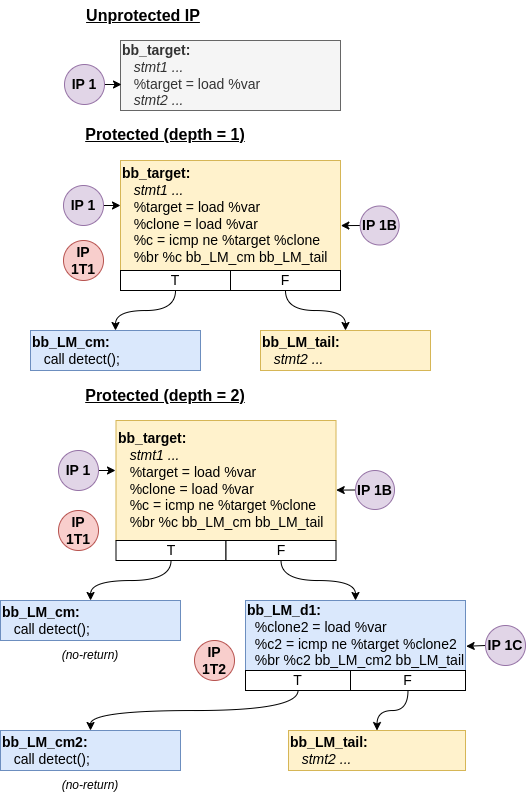

The diagram above was exported from draw.io. Its source (the exported page's mxGraphModel, read from the mxfile embedded in the PNG):
<mxGraphModel dx="2259" dy="571" grid="1" gridSize="10" guides="1" tooltips="1" connect="1" arrows="1" fold="1" page="1" pageScale="1" pageWidth="1169" pageHeight="827" math="0" shadow="0">
  <root>
    <mxCell id="0" />
    <mxCell id="1" parent="0" />
    <mxCell id="OttASajtH7CjWqml3m9I-1" value="&lt;b&gt;bb_target:&lt;br&gt;&lt;/b&gt;&amp;nbsp; &amp;nbsp;&lt;i&gt;stmt1 ...&lt;/i&gt;&lt;br&gt;&amp;nbsp; &amp;nbsp;%target = load %var&lt;br&gt;&amp;nbsp; &amp;nbsp;&lt;i&gt;stmt2 ...&lt;/i&gt;" style="rounded=0;whiteSpace=wrap;html=1;fontSize=14;align=left;fillColor=#f5f5f5;fontColor=#333333;strokeColor=#666666;" parent="1" vertex="1">
      <mxGeometry x="10" y="320" width="220" height="70" as="geometry" />
    </mxCell>
    <mxCell id="OttASajtH7CjWqml3m9I-37" value="&lt;b&gt;bb_target:&lt;br&gt;&lt;/b&gt;&amp;nbsp; &amp;nbsp;&lt;i&gt;stmt1 ...&lt;br&gt;&amp;nbsp; &amp;nbsp;&lt;/i&gt;%target = load %var&lt;br&gt;&amp;nbsp; &amp;nbsp;%clone = load %var&lt;br&gt;&amp;nbsp; &amp;nbsp;%c = icmp ne %target %clone&lt;br&gt;&amp;nbsp; &amp;nbsp;%br %c bb_LM_cm bb_LM_tail" style="rounded=0;whiteSpace=wrap;html=1;fontSize=14;align=left;fillColor=#fff2cc;strokeColor=#d6b656;" parent="1" vertex="1">
      <mxGeometry x="10" y="440" width="220" height="110" as="geometry" />
    </mxCell>
    <mxCell id="OttASajtH7CjWqml3m9I-38" value="&lt;b&gt;bb_LM_tail:&lt;/b&gt;&lt;br&gt;&amp;nbsp; &amp;nbsp;&lt;i&gt;stmt2 ...&lt;/i&gt;" style="rounded=0;whiteSpace=wrap;html=1;fontSize=14;align=left;fillColor=#fff2cc;strokeColor=#d6b656;" parent="1" vertex="1">
      <mxGeometry x="150" y="610" width="170" height="40" as="geometry" />
    </mxCell>
    <mxCell id="OttASajtH7CjWqml3m9I-43" value="Unprotected IP" style="text;html=1;strokeColor=none;fillColor=none;align=center;verticalAlign=middle;whiteSpace=wrap;rounded=0;fontSize=16;fontStyle=5" parent="1" vertex="1">
      <mxGeometry x="-37.5" y="280" width="140" height="30" as="geometry" />
    </mxCell>
    <mxCell id="OttASajtH7CjWqml3m9I-44" value="Protected (depth = 1)" style="text;html=1;strokeColor=none;fillColor=none;align=center;verticalAlign=middle;whiteSpace=wrap;rounded=0;fontSize=16;fontStyle=5" parent="1" vertex="1">
      <mxGeometry x="-50" y="399" width="210" height="30" as="geometry" />
    </mxCell>
    <mxCell id="OttASajtH7CjWqml3m9I-45" value="&lt;b&gt;bb_LM_cm:&lt;/b&gt;&lt;br&gt;&amp;nbsp; &amp;nbsp;call detect();" style="rounded=0;whiteSpace=wrap;html=1;fontSize=14;align=left;fillColor=#dae8fc;strokeColor=#6c8ebf;" parent="1" vertex="1">
      <mxGeometry x="-80" y="610" width="170" height="40" as="geometry" />
    </mxCell>
    <mxCell id="OttASajtH7CjWqml3m9I-49" style="edgeStyle=orthogonalEdgeStyle;rounded=0;orthogonalLoop=1;jettySize=auto;html=1;entryX=0.5;entryY=0;entryDx=0;entryDy=0;curved=1;" parent="1" source="OttASajtH7CjWqml3m9I-47" target="OttASajtH7CjWqml3m9I-45" edge="1">
      <mxGeometry relative="1" as="geometry" />
    </mxCell>
    <mxCell id="OttASajtH7CjWqml3m9I-47" value="T" style="rounded=0;whiteSpace=wrap;html=1;fontSize=14;direction=south;" parent="1" vertex="1">
      <mxGeometry x="10" y="550" width="110" height="20" as="geometry" />
    </mxCell>
    <mxCell id="OttASajtH7CjWqml3m9I-50" style="edgeStyle=orthogonalEdgeStyle;rounded=0;orthogonalLoop=1;jettySize=auto;html=1;curved=1;" parent="1" source="OttASajtH7CjWqml3m9I-48" target="OttASajtH7CjWqml3m9I-38" edge="1">
      <mxGeometry relative="1" as="geometry" />
    </mxCell>
    <mxCell id="OttASajtH7CjWqml3m9I-48" value="F" style="rounded=0;whiteSpace=wrap;html=1;fontSize=14;" parent="1" vertex="1">
      <mxGeometry x="120" y="550" width="110" height="20" as="geometry" />
    </mxCell>
    <mxCell id="OttASajtH7CjWqml3m9I-51" value="&lt;b&gt;bb_target:&lt;br&gt;&lt;/b&gt;&amp;nbsp; &amp;nbsp;&lt;i&gt;stmt1 ...&lt;br&gt;&amp;nbsp; &amp;nbsp;&lt;/i&gt;%target = load %var&lt;br&gt;&amp;nbsp; &amp;nbsp;%clone = load %var&lt;br&gt;&amp;nbsp; &amp;nbsp;%c = icmp ne %target %clone&lt;br&gt;&amp;nbsp; &amp;nbsp;%br %c bb_LM_cm bb_LM_tail" style="rounded=0;whiteSpace=wrap;html=1;fontSize=14;align=left;fillColor=#fff2cc;strokeColor=#d6b656;" parent="1" vertex="1">
      <mxGeometry x="5.5" y="700" width="220" height="120" as="geometry" />
    </mxCell>
    <mxCell id="OttASajtH7CjWqml3m9I-52" value="&lt;b&gt;bb_LM_d1:&lt;/b&gt;&lt;br&gt;&amp;nbsp; %clone2 = load %var&lt;b&gt;&lt;br&gt;&lt;/b&gt;&amp;nbsp; &lt;span style=&quot;color: rgb(0 , 0 , 0)&quot;&gt;%c2 = icmp ne %target %clone2&lt;/span&gt;&lt;br style=&quot;color: rgb(0 , 0 , 0)&quot;&gt;&lt;span style=&quot;color: rgb(0 , 0 , 0)&quot;&gt;&amp;nbsp; %br %c2 bb_LM_cm2 bb_LM_tail&lt;/span&gt;" style="rounded=0;whiteSpace=wrap;html=1;fontSize=14;align=left;fillColor=#dae8fc;strokeColor=#6c8ebf;" parent="1" vertex="1">
      <mxGeometry x="135" y="880" width="220" height="70" as="geometry" />
    </mxCell>
    <mxCell id="OttASajtH7CjWqml3m9I-53" value="Protected (depth = 2)" style="text;html=1;strokeColor=none;fillColor=none;align=center;verticalAlign=middle;whiteSpace=wrap;rounded=0;fontSize=16;fontStyle=5" parent="1" vertex="1">
      <mxGeometry x="-50" y="660" width="210" height="30" as="geometry" />
    </mxCell>
    <mxCell id="OttASajtH7CjWqml3m9I-54" value="&lt;b&gt;bb_LM_cm2:&lt;/b&gt;&lt;br&gt;&amp;nbsp; &amp;nbsp;call detect();" style="rounded=0;whiteSpace=wrap;html=1;fontSize=14;align=left;fillColor=#dae8fc;strokeColor=#6c8ebf;" parent="1" vertex="1">
      <mxGeometry x="-110" y="1010" width="180" height="40" as="geometry" />
    </mxCell>
    <mxCell id="OttASajtH7CjWqml3m9I-76" style="edgeStyle=orthogonalEdgeStyle;curved=1;rounded=0;orthogonalLoop=1;jettySize=auto;html=1;" parent="1" source="OttASajtH7CjWqml3m9I-56" target="OttASajtH7CjWqml3m9I-75" edge="1">
      <mxGeometry relative="1" as="geometry" />
    </mxCell>
    <mxCell id="OttASajtH7CjWqml3m9I-56" value="T" style="rounded=0;whiteSpace=wrap;html=1;fontSize=14;direction=south;" parent="1" vertex="1">
      <mxGeometry x="5.5" y="820" width="110" height="20" as="geometry" />
    </mxCell>
    <mxCell id="OttASajtH7CjWqml3m9I-57" style="edgeStyle=orthogonalEdgeStyle;rounded=0;orthogonalLoop=1;jettySize=auto;html=1;curved=1;" parent="1" source="OttASajtH7CjWqml3m9I-58" target="OttASajtH7CjWqml3m9I-52" edge="1">
      <mxGeometry relative="1" as="geometry" />
    </mxCell>
    <mxCell id="OttASajtH7CjWqml3m9I-58" value="F" style="rounded=0;whiteSpace=wrap;html=1;fontSize=14;" parent="1" vertex="1">
      <mxGeometry x="115.5" y="820" width="110" height="20" as="geometry" />
    </mxCell>
    <mxCell id="OttASajtH7CjWqml3m9I-68" style="edgeStyle=orthogonalEdgeStyle;rounded=0;orthogonalLoop=1;jettySize=auto;html=1;entryX=0.5;entryY=0;entryDx=0;entryDy=0;curved=1;exitX=1;exitY=0.5;exitDx=0;exitDy=0;" parent="1" source="OttASajtH7CjWqml3m9I-63" target="OttASajtH7CjWqml3m9I-54" edge="1">
      <mxGeometry relative="1" as="geometry" />
    </mxCell>
    <mxCell id="OttASajtH7CjWqml3m9I-63" value="T" style="rounded=0;whiteSpace=wrap;html=1;fontSize=14;direction=south;" parent="1" vertex="1">
      <mxGeometry x="135" y="950" width="105" height="20" as="geometry" />
    </mxCell>
    <mxCell id="OttASajtH7CjWqml3m9I-79" style="edgeStyle=orthogonalEdgeStyle;curved=1;rounded=0;orthogonalLoop=1;jettySize=auto;html=1;entryX=0.5;entryY=0;entryDx=0;entryDy=0;" parent="1" source="OttASajtH7CjWqml3m9I-64" target="OttASajtH7CjWqml3m9I-98" edge="1">
      <mxGeometry relative="1" as="geometry">
        <mxPoint x="240" y="1050" as="targetPoint" />
      </mxGeometry>
    </mxCell>
    <mxCell id="OttASajtH7CjWqml3m9I-64" value="F" style="rounded=0;whiteSpace=wrap;html=1;fontSize=14;" parent="1" vertex="1">
      <mxGeometry x="240" y="950" width="115" height="20" as="geometry" />
    </mxCell>
    <mxCell id="OttASajtH7CjWqml3m9I-73" value="(no-return)" style="text;html=1;strokeColor=none;fillColor=none;align=center;verticalAlign=middle;whiteSpace=wrap;rounded=0;fontSize=12;fontStyle=2" parent="1" vertex="1">
      <mxGeometry x="-60" y="1050" width="80" height="30" as="geometry" />
    </mxCell>
    <mxCell id="OttASajtH7CjWqml3m9I-75" value="&lt;b&gt;bb_LM_cm:&lt;/b&gt;&lt;br&gt;&amp;nbsp; &amp;nbsp;call detect();" style="rounded=0;whiteSpace=wrap;html=1;fontSize=14;align=left;fillColor=#dae8fc;strokeColor=#6c8ebf;" parent="1" vertex="1">
      <mxGeometry x="-110" y="880" width="180" height="40" as="geometry" />
    </mxCell>
    <mxCell id="OttASajtH7CjWqml3m9I-77" value="(no-return)" style="text;html=1;strokeColor=none;fillColor=none;align=center;verticalAlign=middle;whiteSpace=wrap;rounded=0;fontSize=12;fontStyle=2" parent="1" vertex="1">
      <mxGeometry x="-60" y="920" width="80" height="30" as="geometry" />
    </mxCell>
    <mxCell id="OttASajtH7CjWqml3m9I-85" value="" style="rounded=0;orthogonalLoop=1;jettySize=auto;html=1;entryX=1.001;entryY=0.58;entryDx=0;entryDy=0;entryPerimeter=0;" parent="1" source="OttASajtH7CjWqml3m9I-80" target="OttASajtH7CjWqml3m9I-51" edge="1">
      <mxGeometry relative="1" as="geometry">
        <mxPoint x="225" y="750" as="targetPoint" />
      </mxGeometry>
    </mxCell>
    <mxCell id="OttASajtH7CjWqml3m9I-80" value="&lt;span style=&quot;font-weight: 700 ; font-size: 14px&quot;&gt;IP 1B&lt;/span&gt;" style="ellipse;whiteSpace=wrap;html=1;aspect=fixed;fontSize=14;fillColor=#e1d5e7;strokeColor=#9673a6;" parent="1" vertex="1">
      <mxGeometry x="245" y="750" width="39" height="39" as="geometry" />
    </mxCell>
    <mxCell id="OttASajtH7CjWqml3m9I-89" style="edgeStyle=none;rounded=0;orthogonalLoop=1;jettySize=auto;html=1;entryX=1.003;entryY=0.654;entryDx=0;entryDy=0;entryPerimeter=0;" parent="1" source="OttASajtH7CjWqml3m9I-86" target="OttASajtH7CjWqml3m9I-52" edge="1">
      <mxGeometry relative="1" as="geometry">
        <mxPoint x="225" y="750" as="targetPoint" />
      </mxGeometry>
    </mxCell>
    <mxCell id="OttASajtH7CjWqml3m9I-86" value="&lt;span style=&quot;font-weight: 700 ; font-size: 14px&quot;&gt;IP 1C&lt;/span&gt;" style="ellipse;whiteSpace=wrap;html=1;aspect=fixed;fontSize=14;fillColor=#e1d5e7;strokeColor=#9673a6;" parent="1" vertex="1">
      <mxGeometry x="375" y="905" width="40" height="40" as="geometry" />
    </mxCell>
    <mxCell id="OttASajtH7CjWqml3m9I-88" style="edgeStyle=none;rounded=0;orthogonalLoop=1;jettySize=auto;html=1;" parent="1" source="OttASajtH7CjWqml3m9I-87" edge="1">
      <mxGeometry relative="1" as="geometry">
        <mxPoint x="5" y="750" as="targetPoint" />
      </mxGeometry>
    </mxCell>
    <mxCell id="OttASajtH7CjWqml3m9I-87" value="&lt;span style=&quot;font-weight: 700 ; font-size: 14px&quot;&gt;IP 1&lt;/span&gt;" style="ellipse;whiteSpace=wrap;html=1;aspect=fixed;fontSize=14;fillColor=#e1d5e7;strokeColor=#9673a6;" parent="1" vertex="1">
      <mxGeometry x="-52" y="730" width="40" height="40" as="geometry" />
    </mxCell>
    <mxCell id="OttASajtH7CjWqml3m9I-90" value="&lt;span style=&quot;font-weight: 700 ; font-size: 14px&quot;&gt;IP 1T1&lt;/span&gt;" style="ellipse;whiteSpace=wrap;html=1;aspect=fixed;fontSize=14;fillColor=#f8cecc;strokeColor=#b85450;" parent="1" vertex="1">
      <mxGeometry x="-52" y="790" width="40" height="40" as="geometry" />
    </mxCell>
    <mxCell id="OttASajtH7CjWqml3m9I-92" value="&lt;span style=&quot;font-weight: 700 ; font-size: 14px&quot;&gt;IP 1T2&lt;/span&gt;" style="ellipse;whiteSpace=wrap;html=1;aspect=fixed;fontSize=14;fillColor=#f8cecc;strokeColor=#b85450;" parent="1" vertex="1">
      <mxGeometry x="84" y="920" width="40" height="40" as="geometry" />
    </mxCell>
    <mxCell id="OttASajtH7CjWqml3m9I-96" value="&lt;span style=&quot;font-weight: 700 ; font-size: 14px&quot;&gt;IP 1T1&lt;/span&gt;" style="ellipse;whiteSpace=wrap;html=1;aspect=fixed;fontSize=14;fillColor=#f8cecc;strokeColor=#b85450;" parent="1" vertex="1">
      <mxGeometry x="-47" y="520" width="40" height="40" as="geometry" />
    </mxCell>
    <mxCell id="OttASajtH7CjWqml3m9I-98" value="&lt;b&gt;bb_LM_tail:&lt;/b&gt;&lt;br&gt;&amp;nbsp; &amp;nbsp;&lt;i&gt;stmt2 ...&lt;/i&gt;" style="rounded=0;whiteSpace=wrap;html=1;fontSize=14;align=left;fillColor=#fff2cc;strokeColor=#d6b656;" parent="1" vertex="1">
      <mxGeometry x="178" y="1010" width="177" height="40" as="geometry" />
    </mxCell>
    <mxCell id="3fj_tsaUhyWYgfXpN_NF-8" value="" style="rounded=0;orthogonalLoop=1;jettySize=auto;html=1;entryX=1.001;entryY=0.58;entryDx=0;entryDy=0;entryPerimeter=0;" parent="1" source="3fj_tsaUhyWYgfXpN_NF-9" edge="1">
      <mxGeometry relative="1" as="geometry">
        <mxPoint x="230.36000000000024" y="505.0999999999999" as="targetPoint" />
      </mxGeometry>
    </mxCell>
    <mxCell id="3fj_tsaUhyWYgfXpN_NF-9" value="&lt;span style=&quot;font-weight: 700 ; font-size: 14px&quot;&gt;IP 1B&lt;/span&gt;" style="ellipse;whiteSpace=wrap;html=1;aspect=fixed;fontSize=14;fillColor=#e1d5e7;strokeColor=#9673a6;" parent="1" vertex="1">
      <mxGeometry x="249.64" y="485.5" width="39" height="39" as="geometry" />
    </mxCell>
    <mxCell id="3fj_tsaUhyWYgfXpN_NF-10" style="edgeStyle=none;rounded=0;orthogonalLoop=1;jettySize=auto;html=1;" parent="1" source="3fj_tsaUhyWYgfXpN_NF-11" edge="1">
      <mxGeometry relative="1" as="geometry">
        <mxPoint x="10" y="484.9999999999999" as="targetPoint" />
      </mxGeometry>
    </mxCell>
    <mxCell id="3fj_tsaUhyWYgfXpN_NF-11" value="&lt;span style=&quot;font-weight: 700 ; font-size: 14px&quot;&gt;IP 1&lt;/span&gt;" style="ellipse;whiteSpace=wrap;html=1;aspect=fixed;fontSize=14;fillColor=#e1d5e7;strokeColor=#9673a6;" parent="1" vertex="1">
      <mxGeometry x="-47" y="465" width="40" height="40" as="geometry" />
    </mxCell>
    <mxCell id="3fj_tsaUhyWYgfXpN_NF-14" style="edgeStyle=none;rounded=0;orthogonalLoop=1;jettySize=auto;html=1;" parent="1" source="3fj_tsaUhyWYgfXpN_NF-15" edge="1">
      <mxGeometry relative="1" as="geometry">
        <mxPoint x="10.999999999999773" y="364" as="targetPoint" />
      </mxGeometry>
    </mxCell>
    <mxCell id="3fj_tsaUhyWYgfXpN_NF-15" value="&lt;span style=&quot;font-weight: 700 ; font-size: 14px&quot;&gt;IP 1&lt;/span&gt;" style="ellipse;whiteSpace=wrap;html=1;aspect=fixed;fontSize=14;fillColor=#e1d5e7;strokeColor=#9673a6;" parent="1" vertex="1">
      <mxGeometry x="-46" y="344" width="40" height="40" as="geometry" />
    </mxCell>
  </root>
</mxGraphModel>